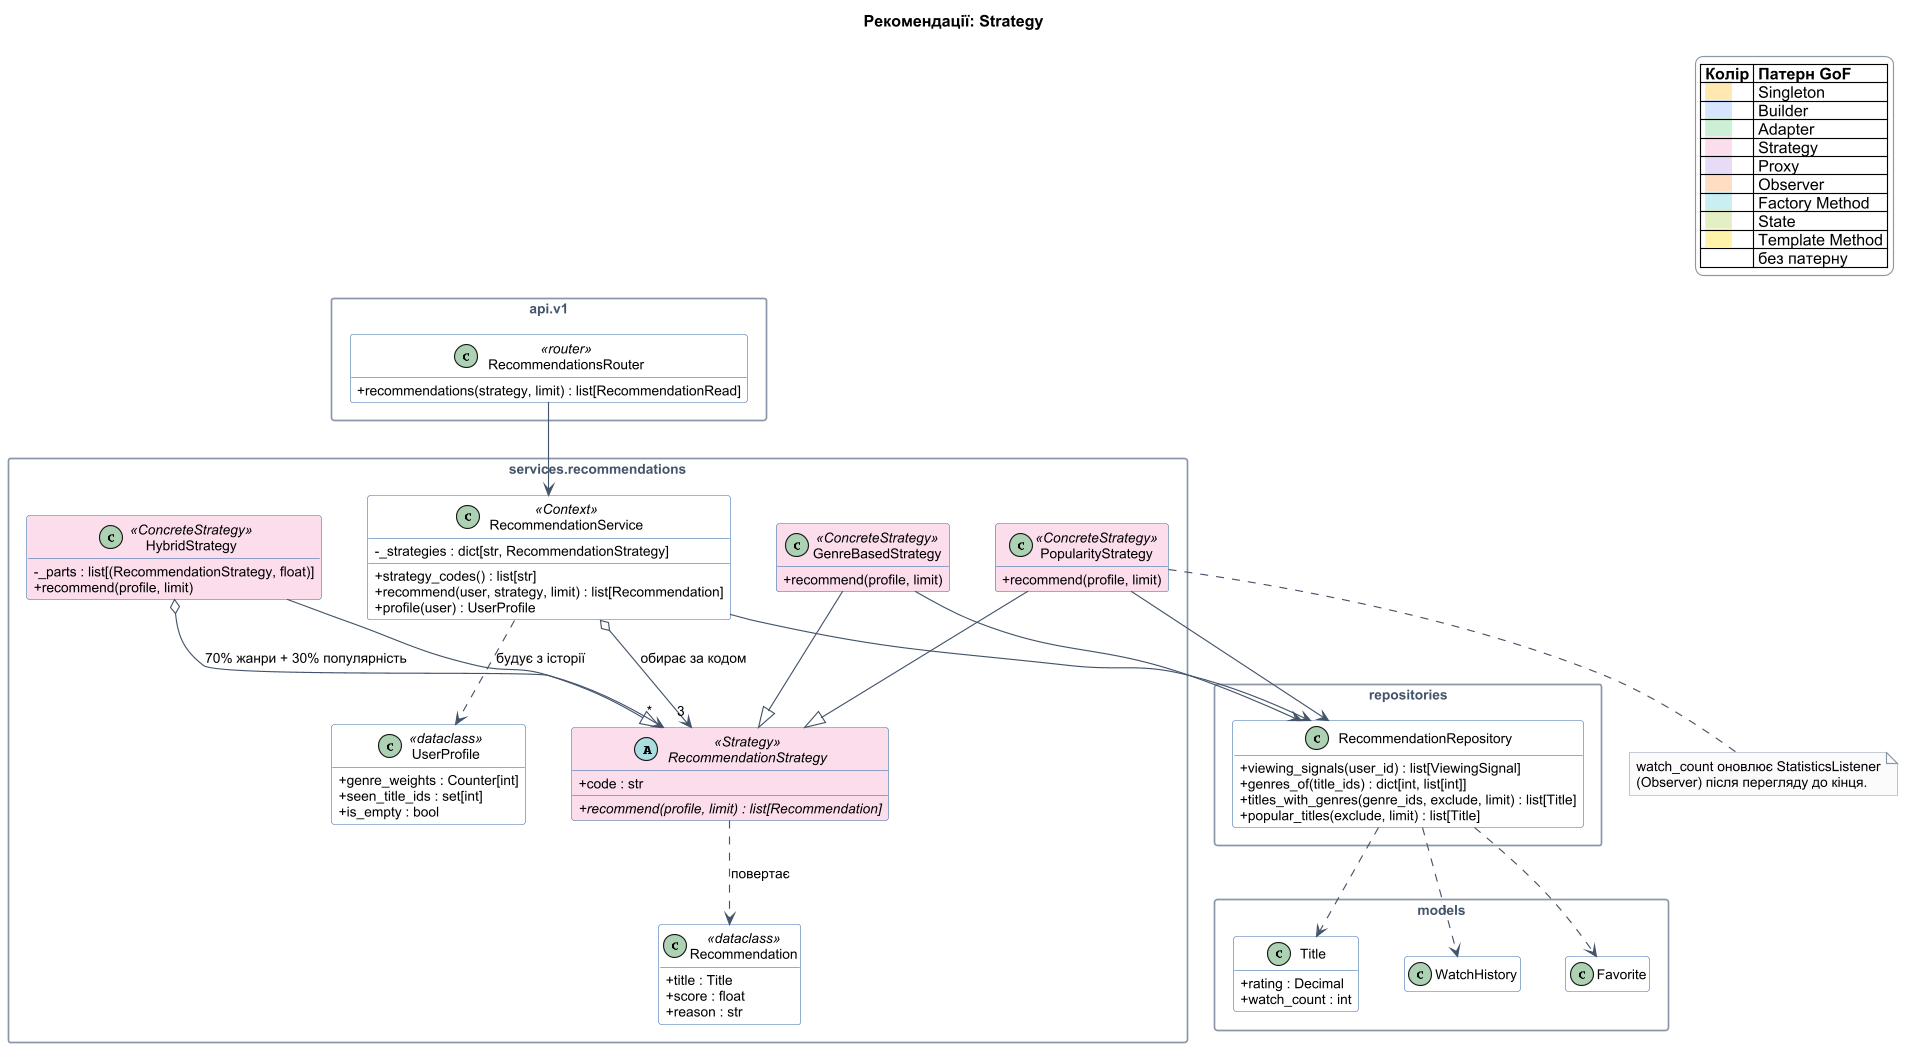

The diagram above was rendered by PlantUML. Its source (embedded in the PNG):
@startuml class-recommendations
!include _style.iuml
title Рекомендації: Strategy

package "api.v1" {
  class RecommendationsRouter <<router>> {
    + recommendations(strategy, limit) : list[RecommendationRead]
  }
}

package "services.recommendations" {
  class RecommendationService <<Context>> {
    - _strategies : dict[str, RecommendationStrategy]
    + strategy_codes() : list[str]
    + recommend(user, strategy, limit) : list[Recommendation]
    + profile(user) : UserProfile
  }
  abstract class RecommendationStrategy <<Strategy>> STRATEGY {
    + code : str
    + {abstract} recommend(profile, limit) : list[Recommendation]
  }
  class GenreBasedStrategy <<ConcreteStrategy>> STRATEGY {
    + recommend(profile, limit)
  }
  class PopularityStrategy <<ConcreteStrategy>> STRATEGY {
    + recommend(profile, limit)
  }
  class HybridStrategy <<ConcreteStrategy>> STRATEGY {
    - _parts : list[(RecommendationStrategy, float)]
    + recommend(profile, limit)
  }
  class UserProfile <<dataclass>> {
    + genre_weights : Counter[int]
    + seen_title_ids : set[int]
    + is_empty : bool
  }
  class Recommendation <<dataclass>> {
    + title : Title
    + score : float
    + reason : str
  }
}

package "repositories" {
  class RecommendationRepository {
    + viewing_signals(user_id) : list[ViewingSignal]
    + genres_of(title_ids) : dict[int, list[int]]
    + titles_with_genres(genre_ids, exclude, limit) : list[Title]
    + popular_titles(exclude, limit) : list[Title]
  }
}

package "models" {
  class WatchHistory
  class Favorite
  class Title {
    + rating : Decimal
    + watch_count : int
  }
}

RecommendationsRouter --> RecommendationService
RecommendationService o--> "3" RecommendationStrategy : обирає за кодом
RecommendationService ..> UserProfile : будує з історії
RecommendationService --> RecommendationRepository
GenreBasedStrategy --|> RecommendationStrategy
PopularityStrategy --|> RecommendationStrategy
HybridStrategy --|> RecommendationStrategy
HybridStrategy o--> "*" RecommendationStrategy : 70% жанри + 30% популярність
GenreBasedStrategy --> RecommendationRepository
PopularityStrategy --> RecommendationRepository
RecommendationStrategy ..> Recommendation : повертає
RecommendationRepository ..> WatchHistory
RecommendationRepository ..> Favorite
RecommendationRepository ..> Title

note bottom of PopularityStrategy
  watch_count оновлює StatisticsListener
  (Observer) після перегляду до кінця.
end note
@enduml